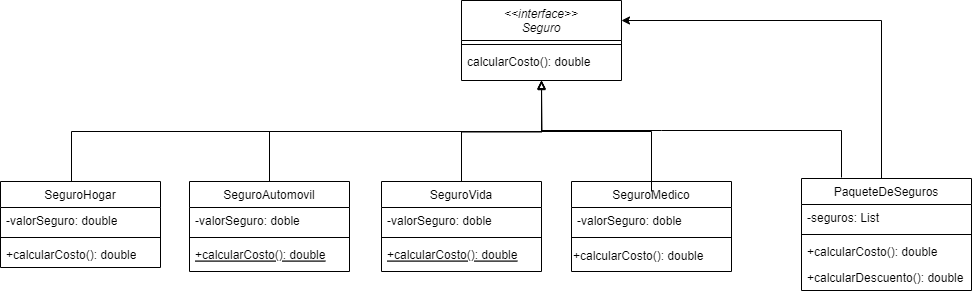

The diagram above was exported from draw.io. Its source (the exported page's mxGraphModel, read from the mxfile embedded in the PNG):
<mxGraphModel dx="2048" dy="565" grid="1" gridSize="10" guides="1" tooltips="1" connect="1" arrows="1" fold="1" page="1" pageScale="1" pageWidth="827" pageHeight="1169" math="0" shadow="0">
  <root>
    <mxCell id="WIyWlLk6GJQsqaUBKTNV-0" />
    <mxCell id="WIyWlLk6GJQsqaUBKTNV-1" parent="WIyWlLk6GJQsqaUBKTNV-0" />
    <mxCell id="zkfFHV4jXpPFQw0GAbJ--0" value="&lt;&lt;interface&gt;&gt; &#10;Seguro" style="swimlane;fontStyle=2;align=center;verticalAlign=top;childLayout=stackLayout;horizontal=1;startSize=40;horizontalStack=0;resizeParent=1;resizeLast=0;collapsible=1;marginBottom=0;rounded=0;shadow=0;strokeWidth=1;" parent="WIyWlLk6GJQsqaUBKTNV-1" vertex="1">
      <mxGeometry x="220" y="179" width="160" height="80" as="geometry">
        <mxRectangle x="230" y="140" width="160" height="26" as="alternateBounds" />
      </mxGeometry>
    </mxCell>
    <mxCell id="zkfFHV4jXpPFQw0GAbJ--4" value="" style="line;html=1;strokeWidth=1;align=left;verticalAlign=middle;spacingTop=-1;spacingLeft=3;spacingRight=3;rotatable=0;labelPosition=right;points=[];portConstraint=eastwest;" parent="zkfFHV4jXpPFQw0GAbJ--0" vertex="1">
      <mxGeometry y="40" width="160" height="8" as="geometry" />
    </mxCell>
    <mxCell id="zkfFHV4jXpPFQw0GAbJ--5" value="calcularCosto(): double" style="text;align=left;verticalAlign=top;spacingLeft=4;spacingRight=4;overflow=hidden;rotatable=0;points=[[0,0.5],[1,0.5]];portConstraint=eastwest;" parent="zkfFHV4jXpPFQw0GAbJ--0" vertex="1">
      <mxGeometry y="48" width="160" height="26" as="geometry" />
    </mxCell>
    <mxCell id="zkfFHV4jXpPFQw0GAbJ--6" value="SeguroAutomovil" style="swimlane;fontStyle=0;align=center;verticalAlign=top;childLayout=stackLayout;horizontal=1;startSize=26;horizontalStack=0;resizeParent=1;resizeLast=0;collapsible=1;marginBottom=0;rounded=0;shadow=0;strokeWidth=1;" parent="WIyWlLk6GJQsqaUBKTNV-1" vertex="1">
      <mxGeometry x="-52" y="360" width="160" height="90" as="geometry">
        <mxRectangle x="130" y="380" width="160" height="26" as="alternateBounds" />
      </mxGeometry>
    </mxCell>
    <mxCell id="zkfFHV4jXpPFQw0GAbJ--7" value="-valorSeguro: doble" style="text;align=left;verticalAlign=top;spacingLeft=4;spacingRight=4;overflow=hidden;rotatable=0;points=[[0,0.5],[1,0.5]];portConstraint=eastwest;" parent="zkfFHV4jXpPFQw0GAbJ--6" vertex="1">
      <mxGeometry y="26" width="160" height="26" as="geometry" />
    </mxCell>
    <mxCell id="zkfFHV4jXpPFQw0GAbJ--9" value="" style="line;html=1;strokeWidth=1;align=left;verticalAlign=middle;spacingTop=-1;spacingLeft=3;spacingRight=3;rotatable=0;labelPosition=right;points=[];portConstraint=eastwest;" parent="zkfFHV4jXpPFQw0GAbJ--6" vertex="1">
      <mxGeometry y="52" width="160" height="8" as="geometry" />
    </mxCell>
    <mxCell id="zkfFHV4jXpPFQw0GAbJ--10" value="+calcularCosto(): double" style="text;align=left;verticalAlign=top;spacingLeft=4;spacingRight=4;overflow=hidden;rotatable=0;points=[[0,0.5],[1,0.5]];portConstraint=eastwest;fontStyle=4" parent="zkfFHV4jXpPFQw0GAbJ--6" vertex="1">
      <mxGeometry y="60" width="160" height="26" as="geometry" />
    </mxCell>
    <mxCell id="zkfFHV4jXpPFQw0GAbJ--12" value="" style="endArrow=block;endFill=0;shadow=0;strokeWidth=1;rounded=0;edgeStyle=elbowEdgeStyle;elbow=vertical;" parent="WIyWlLk6GJQsqaUBKTNV-1" source="zkfFHV4jXpPFQw0GAbJ--6" target="zkfFHV4jXpPFQw0GAbJ--0" edge="1">
      <mxGeometry width="160" relative="1" as="geometry">
        <mxPoint x="200" y="203" as="sourcePoint" />
        <mxPoint x="200" y="203" as="targetPoint" />
      </mxGeometry>
    </mxCell>
    <mxCell id="zkfFHV4jXpPFQw0GAbJ--13" value="SeguroMedico" style="swimlane;fontStyle=0;align=center;verticalAlign=top;childLayout=stackLayout;horizontal=1;startSize=26;horizontalStack=0;resizeParent=1;resizeLast=0;collapsible=1;marginBottom=0;rounded=0;shadow=0;strokeWidth=1;" parent="WIyWlLk6GJQsqaUBKTNV-1" vertex="1">
      <mxGeometry x="330" y="360" width="160" height="90" as="geometry">
        <mxRectangle x="340" y="380" width="170" height="26" as="alternateBounds" />
      </mxGeometry>
    </mxCell>
    <mxCell id="zkfFHV4jXpPFQw0GAbJ--14" value="-valorSeguro: doble" style="text;align=left;verticalAlign=top;spacingLeft=4;spacingRight=4;overflow=hidden;rotatable=0;points=[[0,0.5],[1,0.5]];portConstraint=eastwest;" parent="zkfFHV4jXpPFQw0GAbJ--13" vertex="1">
      <mxGeometry y="26" width="160" height="26" as="geometry" />
    </mxCell>
    <mxCell id="zkfFHV4jXpPFQw0GAbJ--15" value="" style="line;html=1;strokeWidth=1;align=left;verticalAlign=middle;spacingTop=-1;spacingLeft=3;spacingRight=3;rotatable=0;labelPosition=right;points=[];portConstraint=eastwest;" parent="zkfFHV4jXpPFQw0GAbJ--13" vertex="1">
      <mxGeometry y="52" width="160" height="8" as="geometry" />
    </mxCell>
    <mxCell id="nejGnAYM3NRfg8AhN4Ry-14" value="+calcularCosto(): double" style="text;html=1;align=left;verticalAlign=middle;resizable=0;points=[];autosize=1;strokeColor=none;fillColor=none;" parent="zkfFHV4jXpPFQw0GAbJ--13" vertex="1">
      <mxGeometry y="60" width="160" height="30" as="geometry" />
    </mxCell>
    <mxCell id="zkfFHV4jXpPFQw0GAbJ--16" value="" style="endArrow=block;endFill=0;shadow=0;strokeWidth=1;rounded=0;edgeStyle=elbowEdgeStyle;elbow=vertical;entryX=0.5;entryY=1;entryDx=0;entryDy=0;" parent="WIyWlLk6GJQsqaUBKTNV-1" target="zkfFHV4jXpPFQw0GAbJ--0" edge="1">
      <mxGeometry width="160" relative="1" as="geometry">
        <mxPoint x="410" y="369.9999999999999" as="sourcePoint" />
        <mxPoint x="300" y="238" as="targetPoint" />
        <Array as="points">
          <mxPoint x="360" y="310" />
        </Array>
      </mxGeometry>
    </mxCell>
    <mxCell id="nejGnAYM3NRfg8AhN4Ry-4" style="edgeStyle=orthogonalEdgeStyle;rounded=0;orthogonalLoop=1;jettySize=auto;html=1;entryX=1;entryY=0.25;entryDx=0;entryDy=0;" parent="WIyWlLk6GJQsqaUBKTNV-1" source="zkfFHV4jXpPFQw0GAbJ--17" target="zkfFHV4jXpPFQw0GAbJ--0" edge="1">
      <mxGeometry relative="1" as="geometry">
        <mxPoint x="380" y="179" as="targetPoint" />
        <Array as="points">
          <mxPoint x="640" y="199" />
        </Array>
      </mxGeometry>
    </mxCell>
    <mxCell id="zkfFHV4jXpPFQw0GAbJ--17" value="PaqueteDeSeguros" style="swimlane;fontStyle=0;align=center;verticalAlign=top;childLayout=stackLayout;horizontal=1;startSize=26;horizontalStack=0;resizeParent=1;resizeLast=0;collapsible=1;marginBottom=0;rounded=0;shadow=0;strokeWidth=1;" parent="WIyWlLk6GJQsqaUBKTNV-1" vertex="1">
      <mxGeometry x="560" y="357" width="170" height="112" as="geometry">
        <mxRectangle x="550" y="140" width="160" height="26" as="alternateBounds" />
      </mxGeometry>
    </mxCell>
    <mxCell id="zkfFHV4jXpPFQw0GAbJ--18" value="-seguros: List" style="text;align=left;verticalAlign=top;spacingLeft=4;spacingRight=4;overflow=hidden;rotatable=0;points=[[0,0.5],[1,0.5]];portConstraint=eastwest;" parent="zkfFHV4jXpPFQw0GAbJ--17" vertex="1">
      <mxGeometry y="26" width="170" height="26" as="geometry" />
    </mxCell>
    <mxCell id="zkfFHV4jXpPFQw0GAbJ--23" value="" style="line;html=1;strokeWidth=1;align=left;verticalAlign=middle;spacingTop=-1;spacingLeft=3;spacingRight=3;rotatable=0;labelPosition=right;points=[];portConstraint=eastwest;" parent="zkfFHV4jXpPFQw0GAbJ--17" vertex="1">
      <mxGeometry y="52" width="170" height="8" as="geometry" />
    </mxCell>
    <mxCell id="zkfFHV4jXpPFQw0GAbJ--24" value="+calcularCosto(): double" style="text;align=left;verticalAlign=top;spacingLeft=4;spacingRight=4;overflow=hidden;rotatable=0;points=[[0,0.5],[1,0.5]];portConstraint=eastwest;" parent="zkfFHV4jXpPFQw0GAbJ--17" vertex="1">
      <mxGeometry y="60" width="170" height="26" as="geometry" />
    </mxCell>
    <mxCell id="z7rNdRGmufL-631w_-hr-0" value="+calcularDescuento(): double" style="text;align=left;verticalAlign=top;spacingLeft=4;spacingRight=4;overflow=hidden;rotatable=0;points=[[0,0.5],[1,0.5]];portConstraint=eastwest;" vertex="1" parent="zkfFHV4jXpPFQw0GAbJ--17">
      <mxGeometry y="86" width="170" height="26" as="geometry" />
    </mxCell>
    <mxCell id="nejGnAYM3NRfg8AhN4Ry-5" value="" style="endArrow=block;html=1;rounded=0;exitX=0.25;exitY=0;exitDx=0;exitDy=0;endFill=0;" parent="WIyWlLk6GJQsqaUBKTNV-1" edge="1">
      <mxGeometry width="50" height="50" relative="1" as="geometry">
        <mxPoint x="600" y="356" as="sourcePoint" />
        <mxPoint x="300" y="259" as="targetPoint" />
        <Array as="points">
          <mxPoint x="600" y="309" />
          <mxPoint x="420" y="309" />
          <mxPoint x="300" y="309" />
        </Array>
      </mxGeometry>
    </mxCell>
    <mxCell id="nejGnAYM3NRfg8AhN4Ry-15" style="edgeStyle=orthogonalEdgeStyle;rounded=0;orthogonalLoop=1;jettySize=auto;html=1;endArrow=block;endFill=0;" parent="WIyWlLk6GJQsqaUBKTNV-1" source="nejGnAYM3NRfg8AhN4Ry-6" edge="1">
      <mxGeometry relative="1" as="geometry">
        <mxPoint x="299.9999999999998" y="260" as="targetPoint" />
        <Array as="points">
          <mxPoint x="-170" y="310" />
          <mxPoint x="300" y="310" />
        </Array>
      </mxGeometry>
    </mxCell>
    <mxCell id="nejGnAYM3NRfg8AhN4Ry-6" value="&lt;span style=&quot;font-weight: normal;&quot;&gt;SeguroHogar&lt;/span&gt;" style="swimlane;fontStyle=1;align=center;verticalAlign=top;childLayout=stackLayout;horizontal=1;startSize=26;horizontalStack=0;resizeParent=1;resizeParentMax=0;resizeLast=0;collapsible=1;marginBottom=0;whiteSpace=wrap;html=1;" parent="WIyWlLk6GJQsqaUBKTNV-1" vertex="1">
      <mxGeometry x="-241" y="360" width="160" height="86" as="geometry" />
    </mxCell>
    <mxCell id="nejGnAYM3NRfg8AhN4Ry-7" value="&lt;font style=&quot;vertical-align: inherit;&quot;&gt;&lt;font style=&quot;vertical-align: inherit;&quot;&gt;-valorSeguro: double&lt;/font&gt;&lt;/font&gt;" style="text;strokeColor=none;fillColor=none;align=left;verticalAlign=top;spacingLeft=4;spacingRight=4;overflow=hidden;rotatable=0;points=[[0,0.5],[1,0.5]];portConstraint=eastwest;whiteSpace=wrap;html=1;" parent="nejGnAYM3NRfg8AhN4Ry-6" vertex="1">
      <mxGeometry y="26" width="160" height="26" as="geometry" />
    </mxCell>
    <mxCell id="nejGnAYM3NRfg8AhN4Ry-8" value="" style="line;strokeWidth=1;fillColor=none;align=left;verticalAlign=middle;spacingTop=-1;spacingLeft=3;spacingRight=3;rotatable=0;labelPosition=right;points=[];portConstraint=eastwest;strokeColor=inherit;" parent="nejGnAYM3NRfg8AhN4Ry-6" vertex="1">
      <mxGeometry y="52" width="160" height="8" as="geometry" />
    </mxCell>
    <mxCell id="nejGnAYM3NRfg8AhN4Ry-9" value="+calcularCosto(): double" style="text;strokeColor=none;fillColor=none;align=left;verticalAlign=top;spacingLeft=4;spacingRight=4;overflow=hidden;rotatable=0;points=[[0,0.5],[1,0.5]];portConstraint=eastwest;whiteSpace=wrap;html=1;" parent="nejGnAYM3NRfg8AhN4Ry-6" vertex="1">
      <mxGeometry y="60" width="160" height="26" as="geometry" />
    </mxCell>
    <mxCell id="nejGnAYM3NRfg8AhN4Ry-20" style="edgeStyle=orthogonalEdgeStyle;rounded=0;orthogonalLoop=1;jettySize=auto;html=1;endArrow=block;endFill=0;" parent="WIyWlLk6GJQsqaUBKTNV-1" source="nejGnAYM3NRfg8AhN4Ry-16" edge="1">
      <mxGeometry relative="1" as="geometry">
        <mxPoint x="300" y="260" as="targetPoint" />
      </mxGeometry>
    </mxCell>
    <mxCell id="nejGnAYM3NRfg8AhN4Ry-16" value="SeguroVida" style="swimlane;fontStyle=0;align=center;verticalAlign=top;childLayout=stackLayout;horizontal=1;startSize=26;horizontalStack=0;resizeParent=1;resizeLast=0;collapsible=1;marginBottom=0;rounded=0;shadow=0;strokeWidth=1;" parent="WIyWlLk6GJQsqaUBKTNV-1" vertex="1">
      <mxGeometry x="140" y="360" width="160" height="90" as="geometry">
        <mxRectangle x="130" y="380" width="160" height="26" as="alternateBounds" />
      </mxGeometry>
    </mxCell>
    <mxCell id="nejGnAYM3NRfg8AhN4Ry-17" value="-valorSeguro: doble" style="text;align=left;verticalAlign=top;spacingLeft=4;spacingRight=4;overflow=hidden;rotatable=0;points=[[0,0.5],[1,0.5]];portConstraint=eastwest;" parent="nejGnAYM3NRfg8AhN4Ry-16" vertex="1">
      <mxGeometry y="26" width="160" height="26" as="geometry" />
    </mxCell>
    <mxCell id="nejGnAYM3NRfg8AhN4Ry-18" value="" style="line;html=1;strokeWidth=1;align=left;verticalAlign=middle;spacingTop=-1;spacingLeft=3;spacingRight=3;rotatable=0;labelPosition=right;points=[];portConstraint=eastwest;" parent="nejGnAYM3NRfg8AhN4Ry-16" vertex="1">
      <mxGeometry y="52" width="160" height="8" as="geometry" />
    </mxCell>
    <mxCell id="nejGnAYM3NRfg8AhN4Ry-19" value="+calcularCosto(): double" style="text;align=left;verticalAlign=top;spacingLeft=4;spacingRight=4;overflow=hidden;rotatable=0;points=[[0,0.5],[1,0.5]];portConstraint=eastwest;fontStyle=4" parent="nejGnAYM3NRfg8AhN4Ry-16" vertex="1">
      <mxGeometry y="60" width="160" height="26" as="geometry" />
    </mxCell>
  </root>
</mxGraphModel>